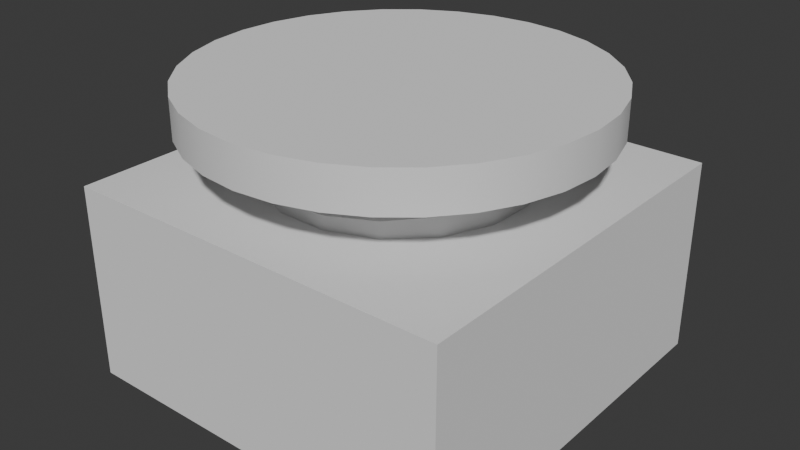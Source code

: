 # Source: bouncer.blend  (saved by Blender 4.0.36; exported with 4.5.12 LTS)
import bpy
from mathutils import Matrix  # noqa: F401  (used for matrix-valued properties, if any)

bpy.ops.wm.read_factory_settings(use_empty=True)
scene = bpy.context.scene
scene.name = 'Scene'

# ---- collections
col_collection = bpy.data.collections.new('Collection'); scene.collection.children.link(col_collection)

# ---- node groups
ng_auto_smooth = bpy.data.node_groups.new('Auto Smooth', 'GeometryNodeTree')
_s = ng_auto_smooth.interface.new_socket(name='Geometry', in_out='OUTPUT', socket_type='NodeSocketGeometry')
_s = ng_auto_smooth.interface.new_socket(name='Geometry', in_out='INPUT', socket_type='NodeSocketGeometry')
_s = ng_auto_smooth.interface.new_socket(name='Angle', in_out='INPUT', socket_type='NodeSocketFloat')
_s.subtype = 'ANGLE'
_s.min_value = 0.0
_s.max_value = 3.142
ng_auto_smooth.is_modifier = True
_N = ng_auto_smooth.nodes; _L = ng_auto_smooth.links
n0 = _N.new('NodeGroupOutput'); n0.name = 'Group Output'; n0.location = (480, -100)
n1 = _N.new('NodeGroupInput'); n1.name = 'Group Input'; n1.location = (-420, -300)
n2 = _N.new('NodeGroupInput'); n2.name = 'Group Input.001'; n2.location = (-60, -100)
n3 = _N.new('GeometryNodeSetShadeSmooth'); n3.name = 'Set Shade Smooth'; n3.location = (120, -100)
n3.domain = 'EDGE'
n4 = _N.new('GeometryNodeSetShadeSmooth'); n4.name = 'Set Shade Smooth.001'; n4.location = (300, -100)
n5 = _N.new('GeometryNodeInputMeshEdgeAngle'); n5.name = 'Edge Angle'; n5.location = (-420, -220)
n6 = _N.new('GeometryNodeInputEdgeSmooth'); n6.name = 'Is Edge Smooth'; n6.location = (-60, -160)
n7 = _N.new('GeometryNodeInputShadeSmooth'); n7.name = 'Is Face Smooth'; n7.location = (-240, -340)
n8 = _N.new('FunctionNodeBooleanMath'); n8.name = 'Boolean Math'; n8.location = (-60, -220)
n9 = _N.new('FunctionNodeCompare'); n9.name = 'Compare'; n9.location = (-240, -180)
n9.operation = 'LESS_EQUAL'
_L.new(n5.outputs[0], n9.inputs[0])
_L.new(n4.outputs[0], n0.inputs[0])
_L.new(n1.outputs[1], n9.inputs[1])
_L.new(n9.outputs[0], n8.inputs[0])
_L.new(n7.outputs[0], n8.inputs[1])
_L.new(n2.outputs[0], n3.inputs[0])
_L.new(n6.outputs[0], n3.inputs[1])
_L.new(n3.outputs[0], n4.inputs[0])
_L.new(n8.outputs[0], n3.inputs[2])
n0.is_active_output = True

# ---- world
world_world = bpy.data.worlds.new('World'); scene.world = world_world
world_world.use_nodes = True; world_world.node_tree.nodes.clear()
_N = world_world.node_tree.nodes; _L = world_world.node_tree.links
n0 = _N.new('ShaderNodeOutputWorld'); n0.name = 'World Output'; n0.location = (300, 300)
n1 = _N.new('ShaderNodeBackground'); n1.name = 'Background'; n1.location = (10, 300)
n1.inputs[0].default_value = (0.05088, 0.05088, 0.05088, 1.0)
_L.new(n1.outputs[0], n0.inputs[0])
n0.is_active_output = True
world_world.color = (0.05088, 0.05088, 0.05088)
world_world.use_sun_shadow = False
world_world.sun_shadow_jitter_overblur = 0.0

# ---- meshes
me_cylinder = bpy.data.meshes.new('Cylinder')
me_cylinder.from_pydata([(0.0, 1.0, -0.1), (0.0, 1.0, 0.1), (0.1951, 0.9808, -0.1), (0.1951, 0.9808, 0.1), (0.3827, 0.9239, -0.1), (0.3827, 0.9239, 0.1), (0.5556, 0.8315, -0.1), (0.5556, 0.8315, 0.1), (0.7071, 0.7071, -0.1), (0.7071, 0.7071, 0.1), (0.8315, 0.5556, -0.1), (0.8315, 0.5556, 0.1), (0.9239, 0.3827, -0.1), (0.9239, 0.3827, 0.1), (0.9808, 0.1951, -0.1), (0.9808, 0.1951, 0.1), (1.0, 0.0, -0.1), (1.0, 0.0, 0.1), (0.9808, -0.1951, -0.1), (0.9808, -0.1951, 0.1), (0.9239, -0.3827, -0.1), (0.9239, -0.3827, 0.1), (0.8315, -0.5556, -0.1), (0.8315, -0.5556, 0.1), (0.7071, -0.7071, -0.1), (0.7071, -0.7071, 0.1), (0.5556, -0.8315, -0.1), (0.5556, -0.8315, 0.1), (0.3827, -0.9239, -0.1), (0.3827, -0.9239, 0.1), (0.1951, -0.9808, -0.1), (0.1951, -0.9808, 0.1), (0.0, -1.0, -0.1), (0.0, -1.0, 0.1), (-0.1951, -0.9808, -0.1), (-0.1951, -0.9808, 0.1), (-0.3827, -0.9239, -0.1), (-0.3827, -0.9239, 0.1), (-0.5556, -0.8315, -0.1), (-0.5556, -0.8315, 0.1), (-0.7071, -0.7071, -0.1), (-0.7071, -0.7071, 0.1), (-0.8315, -0.5556, -0.1), (-0.8315, -0.5556, 0.1), (-0.9239, -0.3827, -0.1), (-0.9239, -0.3827, 0.1), (-0.9808, -0.1951, -0.1), (-0.9808, -0.1951, 0.1), (-1.0, 0.0, -0.1), (-1.0, 0.0, 0.1), (-0.9808, 0.1951, -0.1), (-0.9808, 0.1951, 0.1), (-0.9239, 0.3827, -0.1), (-0.9239, 0.3827, 0.1), (-0.8315, 0.5556, -0.1), (-0.8315, 0.5556, 0.1), (-0.7071, 0.7071, -0.1), (-0.7071, 0.7071, 0.1), (-0.5556, 0.8315, -0.1), (-0.5556, 0.8315, 0.1), (-0.3827, 0.9239, -0.1), (-0.3827, 0.9239, 0.1), (-0.1951, 0.9808, -0.1), (-0.1951, 0.9808, 0.1)], [], [(0, 1, 3, 2), (2, 3, 5, 4), (4, 5, 7, 6), (6, 7, 9, 8), (8, 9, 11, 10), (10, 11, 13, 12), (12, 13, 15, 14), (14, 15, 17, 16), (16, 17, 19, 18), (18, 19, 21, 20), (20, 21, 23, 22), (22, 23, 25, 24), (24, 25, 27, 26), (26, 27, 29, 28), (28, 29, 31, 30), (30, 31, 33, 32), (32, 33, 35, 34), (34, 35, 37, 36), (36, 37, 39, 38), (38, 39, 41, 40), (40, 41, 43, 42), (42, 43, 45, 44), (44, 45, 47, 46), (46, 47, 49, 48), (48, 49, 51, 50), (50, 51, 53, 52), (52, 53, 55, 54), (54, 55, 57, 56), (56, 57, 59, 58), (58, 59, 61, 60), (3, 1, 63, 61, 59, 57, 55, 53, 51, 49, 47, 45, 43, 41, 39, 37, 35, 33, 31, 29, 27, 25, 23, 21, 19, 17, 15, 13, 11, 9, 7, 5), (60, 61, 63, 62), (62, 63, 1, 0), (0, 2, 4, 6, 8, 10, 12, 14, 16, 18, 20, 22, 24, 26, 28, 30, 32, 34, 36, 38, 40, 42, 44, 46, 48, 50, 52, 54, 56, 58, 60, 62)])
me_cylinder.polygons.foreach_set('use_smooth', [True] * 34)
_uv = me_cylinder.uv_layers.new(name='UVMap')
_uv.uv.foreach_set('vector', [1.0, 0.5, 1.0, 1.0, 0.9688, 1.0, 0.9688, 0.5, 0.9688, 0.5, 0.9688, 1.0, 0.9375, 1.0, 0.9375, 0.5, 0.9375, 0.5, 0.9375, 1.0, 0.9062, 1.0, 0.9062, 0.5, 0.9062, 0.5, 0.9062, 1.0, 0.875, 1.0, 0.875, 0.5, 0.875, 0.5, 0.875, 1.0, 0.8438, 1.0, 0.8438, 0.5, 0.8438, 0.5, 0.8438, 1.0, 0.8125, 1.0, 0.8125, 0.5, 0.8125, 0.5, 0.8125, 1.0, 0.7812, 1.0, 0.7812, 0.5, 0.7812, 0.5, 0.7812, 1.0, 0.75, 1.0, 0.75, 0.5, 0.75, 0.5, 0.75, 1.0, 0.7188, 1.0, 0.7188, 0.5, 0.7188, 0.5, 0.7188, 1.0, 0.6875, 1.0, 0.6875, 0.5, 0.6875, 0.5, 0.6875, 1.0, 0.6562, 1.0, 0.6562, 0.5, 0.6562, 0.5, 0.6562, 1.0, 0.625, 1.0, 0.625, 0.5, 0.625, 0.5, 0.625, 1.0, 0.5938, 1.0, 0.5938, 0.5, 0.5938, 0.5, 0.5938, 1.0, 0.5625, 1.0, 0.5625, 0.5, 0.5625, 0.5, 0.5625, 1.0, 0.5312, 1.0, 0.5312, 0.5, 0.5312, 0.5, 0.5312, 1.0, 0.5, 1.0, 0.5, 0.5, 0.5, 0.5, 0.5, 1.0, 0.4688, 1.0, 0.4688, 0.5, 0.4688, 0.5, 0.4688, 1.0, 0.4375, 1.0, 0.4375, 0.5, 0.4375, 0.5, 0.4375, 1.0, 0.4062, 1.0, 0.4062, 0.5, 0.4062, 0.5, 0.4062, 1.0, 0.375, 1.0, 0.375, 0.5, 0.375, 0.5, 0.375, 1.0, 0.3438, 1.0, 0.3438, 0.5, 0.3438, 0.5, 0.3438, 1.0, 0.3125, 1.0, 0.3125, 0.5, 0.3125, 0.5, 0.3125, 1.0, 0.2812, 1.0, 0.2812, 0.5, 0.2812, 0.5, 0.2812, 1.0, 0.25, 1.0, 0.25, 0.5, 0.25, 0.5, 0.25, 1.0, 0.2188, 1.0, 0.2188, 0.5, 0.2188, 0.5, 0.2188, 1.0, 0.1875, 1.0, 0.1875, 0.5, 0.1875, 0.5, 0.1875, 1.0, 0.1562, 1.0, 0.1562, 0.5, 0.1562, 0.5, 0.1562, 1.0, 0.125, 1.0, 0.125, 0.5, 0.125, 0.5, 0.125, 1.0, 0.09375, 1.0, 0.09375, 0.5, 0.09375, 0.5, 0.09375, 1.0, 0.0625, 1.0, 0.0625, 0.5, 0.2968, 0.4854, 0.25, 0.49, 0.2032, 0.4854, 0.1582, 0.4717, 0.1167, 0.4496, 0.08029, 0.4197, 0.05045, 0.3833, 0.02827, 0.3418, 0.01461, 0.2968, 0.01, 0.25, 0.01461, 0.2032, 0.02827, 0.1582, 0.05045, 0.1167, 0.08029, 0.08029, 0.1167, 0.05045, 0.1582, 0.02827, 0.2032, 0.01461, 0.25, 0.01, 0.2968, 0.01461, 0.3418, 0.02827, 0.3833, 0.05045, 0.4197, 0.08029, 0.4496, 0.1167, 0.4717, 0.1582, 0.4854, 0.2032, 0.49, 0.25, 0.4854, 0.2968, 0.4717, 0.3418, 0.4496, 0.3833, 0.4197, 0.4197, 0.3833, 0.4496, 0.3418, 0.4717, 0.0625, 0.5, 0.0625, 1.0, 0.03125, 1.0, 0.03125, 0.5, 0.03125, 0.5, 0.03125, 1.0, 0.0, 1.0, 0.0, 0.5, 0.75, 0.49, 0.7968, 0.4854, 0.8418, 0.4717, 0.8833, 0.4496, 0.9197, 0.4197, 0.9496, 0.3833, 0.9717, 0.3418, 0.9854, 0.2968, 0.99, 0.25, 0.9854, 0.2032, 0.9717, 0.1582, 0.9496, 0.1167, 0.9197, 0.08029, 0.8833, 0.05045, 0.8418, 0.02827, 0.7968, 0.01461, 0.75, 0.01, 0.7032, 0.01461, 0.6582, 0.02827, 0.6167, 0.05045, 0.5803, 0.08029, 0.5504, 0.1167, 0.5283, 0.1582, 0.5146, 0.2032, 0.51, 0.25, 0.5146, 0.2968, 0.5283, 0.3418, 0.5504, 0.3833, 0.5803, 0.4197, 0.6167, 0.4496, 0.6582, 0.4717, 0.7032, 0.4854])
me_cylinder.update()
me_cube_001 = bpy.data.meshes.new('Cube.001')
me_cube_001.from_pydata([(-1.0, -1.0, 1.0), (-1.0, 1.0, 1.0), (1.0, -1.0, 1.0), (1.0, 1.0, 1.0), (-1.0, -1.0, 0.0), (-1.0, 1.0, 0.0), (1.0, 1.0, 0.0), (1.0, -1.0, 0.0)], [], [(4, 0, 1, 5), (5, 1, 3, 6), (6, 3, 2, 7), (7, 2, 0, 4), (3, 1, 0, 2), (7, 4, 5, 6)])
_uv = me_cube_001.uv_layers.new(name='UVMap')
_uv.uv.foreach_set('vector', [0.5, 0.0, 0.625, 0.0, 0.625, 0.25, 0.5, 0.25, 0.5, 0.25, 0.625, 0.25, 0.625, 0.5, 0.5, 0.5, 0.5, 0.5, 0.625, 0.5, 0.625, 0.75, 0.5, 0.75, 0.5, 0.75, 0.625, 0.75, 0.625, 1.0, 0.5, 1.0, 0.625, 0.5, 0.875, 0.5, 0.875, 0.75, 0.625, 0.75, 0.5, 0.75, 0.5, 0.0, 0.5, 0.25, 0.5, 0.5])
me_cube_001.update()
me_cube_003 = bpy.data.meshes.new('Cube.003')
me_cube_003.from_pydata([(-0.1395, -0.6246, 0.7368), (-0.1395, -0.6246, 0.866), (-0.1395, -0.531, 0.7368), (-0.1395, -0.531, 0.866), (0.1101, -0.6304, 0.7493), (0.1101, -0.6304, 0.8785), (0.07434, -0.544, 0.7493), (0.07434, -0.544, 0.8785), (0.343, -0.5403, 0.7618), (0.343, -0.5403, 0.891), (0.2769, -0.4741, 0.7618), (0.2769, -0.4741, 0.891), (0.5237, -0.3679, 0.7743), (0.5237, -0.3679, 0.9035), (0.4372, -0.3321, 0.7743), (0.4372, -0.3321, 0.9035), (0.6246, -0.1395, 0.7868), (0.6246, -0.1395, 0.916), (0.531, -0.1395, 0.7868), (0.531, -0.1395, 0.916), (0.6304, 0.1101, 0.7993), (0.6304, 0.1101, 0.9285), (0.544, 0.07434, 0.7993), (0.544, 0.07434, 0.9285), (0.5403, 0.343, 0.8118), (0.5403, 0.343, 0.941), (0.4741, 0.2769, 0.8118), (0.4741, 0.2769, 0.941), (0.3679, 0.5237, 0.8243), (0.3679, 0.5237, 0.9535), (0.3321, 0.4372, 0.8243), (0.3321, 0.4372, 0.9535), (0.1395, 0.6246, 0.8368), (0.1395, 0.6246, 0.966), (0.1395, 0.531, 0.8368), (0.1395, 0.531, 0.966), (-0.1101, 0.6304, 0.8493), (-0.1101, 0.6304, 0.9785), (-0.07434, 0.544, 0.8493), (-0.07434, 0.544, 0.9785), (-0.343, 0.5403, 0.8618), (-0.343, 0.5403, 0.991), (-0.2769, 0.4741, 0.8618), (-0.2769, 0.4741, 0.991), (-0.5237, 0.3679, 0.8743), (-0.5237, 0.3679, 1.004), (-0.4372, 0.3321, 0.8743), (-0.4372, 0.3321, 1.004), (-0.6246, 0.1395, 0.8868), (-0.6246, 0.1395, 1.016), (-0.531, 0.1395, 0.8868), (-0.531, 0.1395, 1.016), (-0.6304, -0.1101, 0.8993), (-0.6304, -0.1101, 1.029), (-0.544, -0.07434, 0.8993), (-0.544, -0.07434, 1.029), (-0.5403, -0.343, 0.9118), (-0.5403, -0.343, 1.041), (-0.4741, -0.2769, 0.9118), (-0.4741, -0.2769, 1.041), (-0.3679, -0.5237, 0.9243), (-0.3679, -0.5237, 1.054), (-0.3321, -0.4372, 0.9243), (-0.3321, -0.4372, 1.054), (-0.1395, -0.6246, 0.9368), (-0.1395, -0.6246, 1.066), (-0.1395, -0.531, 0.9368), (-0.1395, -0.531, 1.066), (0.1101, -0.6304, 0.9493), (0.1101, -0.6304, 1.079), (0.07434, -0.544, 0.9493), (0.07434, -0.544, 1.079), (0.343, -0.5403, 0.9618), (0.343, -0.5403, 1.091), (0.2769, -0.4741, 0.9618), (0.2769, -0.4741, 1.091), (0.5237, -0.3679, 0.9743), (0.5237, -0.3679, 1.104), (0.4372, -0.3321, 0.9743), (0.4372, -0.3321, 1.104), (0.6246, -0.1395, 0.9868), (0.6246, -0.1395, 1.116), (0.531, -0.1395, 0.9868), (0.531, -0.1395, 1.116), (0.6304, 0.1101, 0.9993), (0.6304, 0.1101, 1.129), (0.544, 0.07434, 0.9993), (0.544, 0.07434, 1.129), (0.5403, 0.343, 1.012), (0.5403, 0.343, 1.141), (0.4741, 0.2769, 1.012), (0.4741, 0.2769, 1.141), (0.3679, 0.5237, 1.024), (0.3679, 0.5237, 1.154), (0.3321, 0.4372, 1.024), (0.3321, 0.4372, 1.154), (0.1395, 0.6246, 1.037), (0.1395, 0.6246, 1.166), (0.1395, 0.531, 1.037), (0.1395, 0.531, 1.166), (-0.1101, 0.6304, 1.049), (-0.1101, 0.6304, 1.179), (-0.07434, 0.544, 1.049), (-0.07434, 0.544, 1.179), (-0.343, 0.5403, 1.062), (-0.343, 0.5403, 1.191), (-0.2769, 0.4741, 1.062), (-0.2769, 0.4741, 1.191), (-0.5237, 0.3679, 1.074), (-0.5237, 0.3679, 1.204), (-0.4372, 0.3321, 1.074), (-0.4372, 0.3321, 1.204), (-0.6246, 0.1395, 1.087), (-0.6246, 0.1395, 1.216), (-0.531, 0.1395, 1.087), (-0.531, 0.1395, 1.216), (-0.6304, -0.1101, 1.099), (-0.6304, -0.1101, 1.229), (-0.544, -0.07434, 1.099), (-0.544, -0.07434, 1.229), (-0.5403, -0.343, 1.112), (-0.5403, -0.343, 1.241), (-0.4741, -0.2769, 1.112), (-0.4741, -0.2769, 1.241), (-0.3679, -0.5237, 1.124), (-0.3679, -0.5237, 1.254), (-0.3321, -0.4372, 1.124), (-0.3321, -0.4372, 1.254), (-0.1395, -0.6246, 1.137), (-0.1395, -0.6246, 1.266), (-0.1395, -0.531, 1.137), (-0.1395, -0.531, 1.266), (0.1101, -0.6304, 1.149), (0.1101, -0.6304, 1.279), (0.07434, -0.544, 1.149), (0.07434, -0.544, 1.279), (0.343, -0.5403, 1.162), (0.343, -0.5403, 1.291), (0.2769, -0.4741, 1.162), (0.2769, -0.4741, 1.291), (0.5237, -0.3679, 1.174), (0.5237, -0.3679, 1.304), (0.4372, -0.3321, 1.174), (0.4372, -0.3321, 1.304), (0.6246, -0.1395, 1.187), (0.6246, -0.1395, 1.316), (0.531, -0.1395, 1.187), (0.531, -0.1395, 1.316), (0.6304, 0.1101, 1.199), (0.6304, 0.1101, 1.329), (0.544, 0.07434, 1.199), (0.544, 0.07434, 1.329), (0.5403, 0.343, 1.212), (0.5403, 0.343, 1.341), (0.4741, 0.2769, 1.212), (0.4741, 0.2769, 1.341), (0.3679, 0.5237, 1.224), (0.3679, 0.5237, 1.354), (0.3321, 0.4372, 1.224), (0.3321, 0.4372, 1.354), (0.1395, 0.6246, 1.237), (0.1395, 0.6246, 1.366), (0.1395, 0.531, 1.237), (0.1395, 0.531, 1.366), (-0.1101, 0.6304, 1.249), (-0.1101, 0.6304, 1.379), (-0.07434, 0.544, 1.249), (-0.07434, 0.544, 1.379), (-0.343, 0.5403, 1.262), (-0.343, 0.5403, 1.391), (-0.2769, 0.4741, 1.262), (-0.2769, 0.4741, 1.391), (-0.5237, 0.3679, 1.274), (-0.5237, 0.3679, 1.404), (-0.4372, 0.3321, 1.274), (-0.4372, 0.3321, 1.404), (-0.6246, 0.1395, 1.287), (-0.6246, 0.1395, 1.416), (-0.531, 0.1395, 1.287), (-0.531, 0.1395, 1.416), (-0.6304, -0.1101, 1.299), (-0.6304, -0.1101, 1.429), (-0.544, -0.07434, 1.299), (-0.544, -0.07434, 1.429), (-0.5403, -0.343, 1.312), (-0.5403, -0.343, 1.441), (-0.4741, -0.2769, 1.312), (-0.4741, -0.2769, 1.441), (-0.3679, -0.5237, 1.324), (-0.3679, -0.5237, 1.454), (-0.3321, -0.4372, 1.324), (-0.3321, -0.4372, 1.454), (-0.1395, -0.6246, 1.337), (-0.1395, -0.6246, 1.466), (-0.1395, -0.531, 1.337), (-0.1395, -0.531, 1.466), (0.1101, -0.6304, 1.349), (0.1101, -0.6304, 1.479), (0.07434, -0.544, 1.349), (0.07434, -0.544, 1.479), (0.343, -0.5403, 1.362), (0.343, -0.5403, 1.491), (0.2769, -0.4741, 1.362), (0.2769, -0.4741, 1.491), (0.5237, -0.3679, 1.374), (0.5237, -0.3679, 1.504), (0.4372, -0.3321, 1.374), (0.4372, -0.3321, 1.504), (0.6246, -0.1395, 1.387), (0.6246, -0.1395, 1.516), (0.531, -0.1395, 1.387), (0.531, -0.1395, 1.516), (0.6304, 0.1101, 1.399), (0.6304, 0.1101, 1.529), (0.544, 0.07434, 1.399), (0.544, 0.07434, 1.529), (0.5403, 0.343, 1.412), (0.5403, 0.343, 1.541), (0.4741, 0.2769, 1.412), (0.4741, 0.2769, 1.541), (0.3679, 0.5237, 1.424), (0.3679, 0.5237, 1.554), (0.3321, 0.4372, 1.424), (0.3321, 0.4372, 1.554), (0.1395, 0.6246, 1.437), (0.1395, 0.6246, 1.566), (0.1395, 0.531, 1.437), (0.1395, 0.531, 1.566), (-0.1101, 0.6304, 1.449), (-0.1101, 0.6304, 1.579), (-0.07434, 0.544, 1.449), (-0.07434, 0.544, 1.579), (-0.343, 0.5403, 1.462), (-0.343, 0.5403, 1.591), (-0.2769, 0.4741, 1.462), (-0.2769, 0.4741, 1.591), (-0.5237, 0.3679, 1.474), (-0.5237, 0.3679, 1.604), (-0.4372, 0.3321, 1.474), (-0.4372, 0.3321, 1.604), (-0.6246, 0.1395, 1.487), (-0.6246, 0.1395, 1.616), (-0.531, 0.1395, 1.487), (-0.531, 0.1395, 1.616), (-0.6304, -0.1101, 1.499), (-0.6304, -0.1101, 1.629), (-0.544, -0.07434, 1.499), (-0.544, -0.07434, 1.629), (-0.5403, -0.343, 1.512), (-0.5403, -0.343, 1.641), (-0.4741, -0.2769, 1.512), (-0.4741, -0.2769, 1.641), (-0.3679, -0.5237, 1.524), (-0.3679, -0.5237, 1.654), (-0.3321, -0.4372, 1.524), (-0.3321, -0.4372, 1.654), (-0.1395, -0.6246, 1.537), (-0.1395, -0.6246, 1.666), (-0.1395, -0.531, 1.537), (-0.1395, -0.531, 1.666)], [], [(2, 6, 4, 0), (6, 10, 8, 4), (10, 14, 12, 8), (14, 18, 16, 12), (18, 22, 20, 16), (22, 26, 24, 20), (26, 30, 28, 24), (30, 34, 32, 28), (34, 38, 36, 32), (38, 42, 40, 36), (42, 46, 44, 40), (46, 50, 48, 44), (50, 54, 52, 48), (54, 58, 56, 52), (58, 62, 60, 56), (62, 66, 64, 60), (66, 70, 68, 64), (70, 74, 72, 68), (74, 78, 76, 72), (78, 82, 80, 76), (82, 86, 84, 80), (86, 90, 88, 84), (90, 94, 92, 88), (94, 98, 96, 92), (98, 102, 100, 96), (102, 106, 104, 100), (106, 110, 108, 104), (110, 114, 112, 108), (114, 118, 116, 112), (118, 122, 120, 116), (122, 126, 124, 120), (126, 130, 128, 124), (130, 134, 132, 128), (134, 138, 136, 132), (138, 142, 140, 136), (142, 146, 144, 140), (146, 150, 148, 144), (150, 154, 152, 148), (154, 158, 156, 152), (158, 162, 160, 156), (162, 166, 164, 160), (166, 170, 168, 164), (170, 174, 172, 168), (174, 178, 176, 172), (178, 182, 180, 176), (182, 186, 184, 180), (186, 190, 188, 184), (190, 194, 192, 188), (194, 198, 196, 192), (198, 202, 200, 196), (202, 206, 204, 200), (206, 210, 208, 204), (210, 214, 212, 208), (214, 218, 216, 212), (218, 222, 220, 216), (222, 226, 224, 220), (226, 230, 228, 224), (230, 234, 232, 228), (234, 238, 236, 232), (238, 242, 240, 236), (242, 246, 244, 240), (246, 250, 248, 244), (250, 254, 252, 248), (254, 258, 256, 252), (0, 4, 5, 1), (4, 8, 9, 5), (8, 12, 13, 9), (12, 16, 17, 13), (16, 20, 21, 17), (20, 24, 25, 21), (24, 28, 29, 25), (28, 32, 33, 29), (32, 36, 37, 33), (36, 40, 41, 37), (40, 44, 45, 41), (44, 48, 49, 45), (48, 52, 53, 49), (52, 56, 57, 53), (56, 60, 61, 57), (60, 64, 65, 61), (64, 68, 69, 65), (68, 72, 73, 69), (72, 76, 77, 73), (76, 80, 81, 77), (80, 84, 85, 81), (84, 88, 89, 85), (88, 92, 93, 89), (92, 96, 97, 93), (96, 100, 101, 97), (100, 104, 105, 101), (104, 108, 109, 105), (108, 112, 113, 109), (112, 116, 117, 113), (116, 120, 121, 117), (120, 124, 125, 121), (124, 128, 129, 125), (128, 132, 133, 129), (132, 136, 137, 133), (136, 140, 141, 137), (140, 144, 145, 141), (144, 148, 149, 145), (148, 152, 153, 149), (152, 156, 157, 153), (156, 160, 161, 157), (160, 164, 165, 161), (164, 168, 169, 165), (168, 172, 173, 169), (172, 176, 177, 173), (176, 180, 181, 177), (180, 184, 185, 181), (184, 188, 189, 185), (188, 192, 193, 189), (192, 196, 197, 193), (196, 200, 201, 197), (200, 204, 205, 201), (204, 208, 209, 205), (208, 212, 213, 209), (212, 216, 217, 213), (216, 220, 221, 217), (220, 224, 225, 221), (224, 228, 229, 225), (228, 232, 233, 229), (232, 236, 237, 233), (236, 240, 241, 237), (240, 244, 245, 241), (244, 248, 249, 245), (248, 252, 253, 249), (252, 256, 257, 253), (1, 5, 7, 3), (5, 9, 11, 7), (9, 13, 15, 11), (13, 17, 19, 15), (17, 21, 23, 19), (21, 25, 27, 23), (25, 29, 31, 27), (29, 33, 35, 31), (33, 37, 39, 35), (37, 41, 43, 39), (41, 45, 47, 43), (45, 49, 51, 47), (49, 53, 55, 51), (53, 57, 59, 55), (57, 61, 63, 59), (61, 65, 67, 63), (65, 69, 71, 67), (69, 73, 75, 71), (73, 77, 79, 75), (77, 81, 83, 79), (81, 85, 87, 83), (85, 89, 91, 87), (89, 93, 95, 91), (93, 97, 99, 95), (97, 101, 103, 99), (101, 105, 107, 103), (105, 109, 111, 107), (109, 113, 115, 111), (113, 117, 119, 115), (117, 121, 123, 119), (121, 125, 127, 123), (125, 129, 131, 127), (129, 133, 135, 131), (133, 137, 139, 135), (137, 141, 143, 139), (141, 145, 147, 143), (145, 149, 151, 147), (149, 153, 155, 151), (153, 157, 159, 155), (157, 161, 163, 159), (161, 165, 167, 163), (165, 169, 171, 167), (169, 173, 175, 171), (173, 177, 179, 175), (177, 181, 183, 179), (181, 185, 187, 183), (185, 189, 191, 187), (189, 193, 195, 191), (193, 197, 199, 195), (197, 201, 203, 199), (201, 205, 207, 203), (205, 209, 211, 207), (209, 213, 215, 211), (213, 217, 219, 215), (217, 221, 223, 219), (221, 225, 227, 223), (225, 229, 231, 227), (229, 233, 235, 231), (233, 237, 239, 235), (237, 241, 243, 239), (241, 245, 247, 243), (245, 249, 251, 247), (249, 253, 255, 251), (253, 257, 259, 255), (3, 7, 6, 2), (7, 11, 10, 6), (11, 15, 14, 10), (15, 19, 18, 14), (19, 23, 22, 18), (23, 27, 26, 22), (27, 31, 30, 26), (31, 35, 34, 30), (35, 39, 38, 34), (39, 43, 42, 38), (43, 47, 46, 42), (47, 51, 50, 46), (51, 55, 54, 50), (55, 59, 58, 54), (59, 63, 62, 58), (63, 67, 66, 62), (67, 71, 70, 66), (71, 75, 74, 70), (75, 79, 78, 74), (79, 83, 82, 78), (83, 87, 86, 82), (87, 91, 90, 86), (91, 95, 94, 90), (95, 99, 98, 94), (99, 103, 102, 98), (103, 107, 106, 102), (107, 111, 110, 106), (111, 115, 114, 110), (115, 119, 118, 114), (119, 123, 122, 118), (123, 127, 126, 122), (127, 131, 130, 126), (131, 135, 134, 130), (135, 139, 138, 134), (139, 143, 142, 138), (143, 147, 146, 142), (147, 151, 150, 146), (151, 155, 154, 150), (155, 159, 158, 154), (159, 163, 162, 158), (163, 167, 166, 162), (167, 171, 170, 166), (171, 175, 174, 170), (175, 179, 178, 174), (179, 183, 182, 178), (183, 187, 186, 182), (187, 191, 190, 186), (191, 195, 194, 190), (195, 199, 198, 194), (199, 203, 202, 198), (203, 207, 206, 202), (207, 211, 210, 206), (211, 215, 214, 210), (215, 219, 218, 214), (219, 223, 222, 218), (223, 227, 226, 222), (227, 231, 230, 226), (231, 235, 234, 230), (235, 239, 238, 234), (239, 243, 242, 238), (243, 247, 246, 242), (247, 251, 250, 246), (251, 255, 254, 250), (255, 259, 258, 254)])
me_cube_003.polygons.foreach_set('use_smooth', [True] * 256)
_uv = me_cube_003.uv_layers.new(name='UVMap')
_uv.uv.foreach_set('vector', [0.375, 0.25, 0.4375, 0.25, 0.4375, 0.0, 0.375, 0.0, 0.4375, 0.25, 0.5, 0.25, 0.5, 0.0, 0.4375, 0.0, 0.5, 0.25, 0.5625, 0.25, 0.5625, 0.0, 0.5, 0.0, 0.5625, 0.25, 0.625, 0.25, 0.625, 0.0, 0.5625, 0.0, 0.625, 0.25, 0.6875, 0.25, 0.6875, 0.0, 0.625, 0.0, 0.6875, 0.25, 0.75, 0.25, 0.75, 0.0, 0.6875, 0.0, 0.75, 0.25, 0.8125, 0.25, 0.8125, 0.0, 0.75, 0.0, 0.8125, 0.25, 0.875, 0.25, 0.875, 0.0, 0.8125, 0.0, 0.875, 0.25, 0.9375, 0.25, 0.9375, 0.0, 0.875, 0.0, 0.9375, 0.25, 1.0, 0.25, 1.0, 0.0, 0.9375, 0.0, 1.0, 0.25, 1.062, 0.25, 1.062, 0.0, 1.0, 0.0, 1.062, 0.25, 1.125, 0.25, 1.125, 0.0, 1.062, 0.0, 1.125, 0.25, 1.188, 0.25, 1.188, 0.0, 1.125, 0.0, 1.188, 0.25, 1.25, 0.25, 1.25, 0.0, 1.188, 0.0, 1.25, 0.25, 1.312, 0.25, 1.312, 0.0, 1.25, 0.0, 1.312, 0.25, 1.375, 0.25, 1.375, 0.0, 1.312, 0.0, 1.375, 0.25, 1.438, 0.25, 1.438, 0.0, 1.375, 0.0, 1.438, 0.25, 1.5, 0.25, 1.5, 0.0, 1.438, 0.0, 1.5, 0.25, 1.562, 0.25, 1.562, 0.0, 1.5, 0.0, 1.562, 0.25, 1.625, 0.25, 1.625, 0.0, 1.562, 0.0, 1.625, 0.25, 1.688, 0.25, 1.688, 0.0, 1.625, 0.0, 1.688, 0.25, 1.75, 0.25, 1.75, 0.0, 1.688, 0.0, 1.75, 0.25, 1.812, 0.25, 1.812, 0.0, 1.75, 0.0, 1.812, 0.25, 1.875, 0.25, 1.875, 0.0, 1.812, 0.0, 1.875, 0.25, 1.938, 0.25, 1.938, 0.0, 1.875, 0.0, 1.938, 0.25, 2.0, 0.25, 2.0, 0.0, 1.938, 0.0, 2.0, 0.25, 2.062, 0.25, 2.062, 0.0, 2.0, 0.0, 2.062, 0.25, 2.125, 0.25, 2.125, 0.0, 2.062, 0.0, 2.125, 0.25, 2.188, 0.25, 2.188, 0.0, 2.125, 0.0, 2.188, 0.25, 2.25, 0.25, 2.25, 0.0, 2.188, 0.0, 2.25, 0.25, 2.312, 0.25, 2.312, 0.0, 2.25, 0.0, 2.312, 0.25, 2.375, 0.25, 2.375, 0.0, 2.312, 0.0, 2.375, 0.25, 2.438, 0.25, 2.438, 0.0, 2.375, 0.0, 2.438, 0.25, 2.5, 0.25, 2.5, 0.0, 2.438, 0.0, 2.5, 0.25, 2.562, 0.25, 2.562, 0.0, 2.5, 0.0, 2.562, 0.25, 2.625, 0.25, 2.625, 0.0, 2.562, 0.0, 2.625, 0.25, 2.688, 0.25, 2.688, 0.0, 2.625, 0.0, 2.688, 0.25, 2.75, 0.25, 2.75, 0.0, 2.688, 0.0, 2.75, 0.25, 2.812, 0.25, 2.812, 0.0, 2.75, 0.0, 2.812, 0.25, 2.875, 0.25, 2.875, 0.0, 2.812, 0.0, 2.875, 0.25, 2.938, 0.25, 2.938, 0.0, 2.875, 0.0, 2.938, 0.25, 3.0, 0.25, 3.0, 0.0, 2.938, 0.0, 3.0, 0.25, 3.062, 0.25, 3.062, 0.0, 3.0, 0.0, 3.062, 0.25, 3.125, 0.25, 3.125, 0.0, 3.062, 0.0, 3.125, 0.25, 3.188, 0.25, 3.188, 0.0, 3.125, 0.0, 3.188, 0.25, 3.25, 0.25, 3.25, 0.0, 3.188, 0.0, 3.25, 0.25, 3.312, 0.25, 3.312, 0.0, 3.25, 0.0, 3.312, 0.25, 3.375, 0.25, 3.375, 0.0, 3.312, 0.0, 3.375, 0.25, 3.438, 0.25, 3.438, 0.0, 3.375, 0.0, 3.438, 0.25, 3.5, 0.25, 3.5, 0.0, 3.438, 0.0, 3.5, 0.25, 3.562, 0.25, 3.562, 0.0, 3.5, 0.0, 3.562, 0.25, 3.625, 0.25, 3.625, 0.0, 3.562, 0.0, 3.625, 0.25, 3.688, 0.25, 3.688, 0.0, 3.625, 0.0, 3.688, 0.25, 3.75, 0.25, 3.75, 0.0, 3.688, 0.0, 3.75, 0.25, 3.812, 0.25, 3.812, 0.0, 3.75, 0.0, 3.812, 0.25, 3.875, 0.25, 3.875, 0.0, 3.812, 0.0, 3.875, 0.25, 3.938, 0.25, 3.938, 0.0, 3.875, 0.0, 3.938, 0.25, 4.0, 0.25, 4.0, 0.0, 3.938, 0.0, 4.0, 0.25, 4.062, 0.25, 4.062, 0.0, 4.0, 0.0, 4.062, 0.25, 4.125, 0.25, 4.125, 0.0, 4.062, 0.0, 4.125, 0.25, 4.188, 0.25, 4.188, 0.0, 4.125, 0.0, 4.188, 0.25, 4.25, 0.25, 4.25, 0.0, 4.188, 0.0, 4.25, 0.25, 4.312, 0.25, 4.312, 0.0, 4.25, 0.0, 4.312, 0.25, 4.375, 0.25, 4.375, 0.0, 4.312, 0.0, 0.375, 0.0, 0.4375, 0.0, 0.6875, 0.0, 0.625, 0.0, 0.4375, 0.0, 0.5, 0.0, 0.75, 0.0, 0.6875, 0.0, 0.5, 0.0, 0.5625, 0.0, 0.8125, 0.0, 0.75, 0.0, 0.5625, 0.0, 0.625, 0.0, 0.875, 0.0, 0.8125, 0.0, 0.625, 0.0, 0.6875, 0.0, 0.9375, 0.0, 0.875, 0.0, 0.6875, 0.0, 0.75, 0.0, 1.0, 0.0, 0.9375, 0.0, 0.75, 0.0, 0.8125, 0.0, 1.062, 0.0, 1.0, 0.0, 0.8125, 0.0, 0.875, 0.0, 1.125, 0.0, 1.062, 0.0, 0.875, 0.0, 0.9375, 0.0, 1.188, 0.0, 1.125, 0.0, 0.9375, 0.0, 1.0, 0.0, 1.25, 0.0, 1.188, 0.0, 1.0, 0.0, 1.062, 0.0, 1.312, 0.0, 1.25, 0.0, 1.062, 0.0, 1.125, 0.0, 1.375, 0.0, 1.312, 0.0, 1.125, 0.0, 1.188, 0.0, 1.438, 0.0, 1.375, 0.0, 1.188, 0.0, 1.25, 0.0, 1.5, 0.0, 1.438, 0.0, 1.25, 0.0, 1.312, 0.0, 1.562, 0.0, 1.5, 0.0, 1.312, 0.0, 1.375, 0.0, 1.625, 0.0, 1.562, 0.0, 1.375, 0.0, 1.438, 0.0, 1.688, 0.0, 1.625, 0.0, 1.438, 0.0, 1.5, 0.0, 1.75, 0.0, 1.688, 0.0, 1.5, 0.0, 1.562, 0.0, 1.812, 0.0, 1.75, 0.0, 1.562, 0.0, 1.625, 0.0, 1.875, 0.0, 1.812, 0.0, 1.625, 0.0, 1.688, 0.0, 1.938, 0.0, 1.875, 0.0, 1.688, 0.0, 1.75, 0.0, 2.0, 0.0, 1.938, 0.0, 1.75, 0.0, 1.812, 0.0, 2.062, 0.0, 2.0, 0.0, 1.812, 0.0, 1.875, 0.0, 2.125, 0.0, 2.062, 0.0, 1.875, 0.0, 1.938, 0.0, 2.188, 0.0, 2.125, 0.0, 1.938, 0.0, 2.0, 0.0, 2.25, 0.0, 2.188, 0.0, 2.0, 0.0, 2.062, 0.0, 2.312, 0.0, 2.25, 0.0, 2.062, 0.0, 2.125, 0.0, 2.375, 0.0, 2.312, 0.0, 2.125, 0.0, 2.188, 0.0, 2.438, 0.0, 2.375, 0.0, 2.188, 0.0, 2.25, 0.0, 2.5, 0.0, 2.438, 0.0, 2.25, 0.0, 2.312, 0.0, 2.562, 0.0, 2.5, 0.0, 2.312, 0.0, 2.375, 0.0, 2.625, 0.0, 2.562, 0.0, 2.375, 0.0, 2.438, 0.0, 2.688, 0.0, 2.625, 0.0, 2.438, 0.0, 2.5, 0.0, 2.75, 0.0, 2.688, 0.0, 2.5, 0.0, 2.562, 0.0, 2.812, 0.0, 2.75, 0.0, 2.562, 0.0, 2.625, 0.0, 2.875, 0.0, 2.812, 0.0, 2.625, 0.0, 2.688, 0.0, 2.938, 0.0, 2.875, 0.0, 2.688, 0.0, 2.75, 0.0, 3.0, 0.0, 2.938, 0.0, 2.75, 0.0, 2.812, 0.0, 3.062, 0.0, 3.0, 0.0, 2.812, 0.0, 2.875, 0.0, 3.125, 0.0, 3.062, 0.0, 2.875, 0.0, 2.938, 0.0, 3.188, 0.0, 3.125, 0.0, 2.938, 0.0, 3.0, 0.0, 3.25, 0.0, 3.188, 0.0, 3.0, 0.0, 3.062, 0.0, 3.312, 0.0, 3.25, 0.0, 3.062, 0.0, 3.125, 0.0, 3.375, 0.0, 3.312, 0.0, 3.125, 0.0, 3.188, 0.0, 3.438, 0.0, 3.375, 0.0, 3.188, 0.0, 3.25, 0.0, 3.5, 0.0, 3.438, 0.0, 3.25, 0.0, 3.312, 0.0, 3.562, 0.0, 3.5, 0.0, 3.312, 0.0, 3.375, 0.0, 3.625, 0.0, 3.562, 0.0, 3.375, 0.0, 3.438, 0.0, 3.688, 0.0, 3.625, 0.0, 3.438, 0.0, 3.5, 0.0, 3.75, 0.0, 3.688, 0.0, 3.5, 0.0, 3.562, 0.0, 3.812, 0.0, 3.75, 0.0, 3.562, 0.0, 3.625, 0.0, 3.875, 0.0, 3.812, 0.0, 3.625, 0.0, 3.688, 0.0, 3.938, 0.0, 3.875, 0.0, 3.688, 0.0, 3.75, 0.0, 4.0, 0.0, 3.938, 0.0, 3.75, 0.0, 3.812, 0.0, 4.062, 0.0, 4.0, 0.0, 3.812, 0.0, 3.875, 0.0, 4.125, 0.0, 4.062, 0.0, 3.875, 0.0, 3.938, 0.0, 4.188, 0.0, 4.125, 0.0, 3.938, 0.0, 4.0, 0.0, 4.25, 0.0, 4.188, 0.0, 4.0, 0.0, 4.062, 0.0, 4.312, 0.0, 4.25, 0.0, 4.062, 0.0, 4.125, 0.0, 4.375, 0.0, 4.312, 0.0, 4.125, 0.0, 4.188, 0.0, 4.438, 0.0, 4.375, 0.0, 4.188, 0.0, 4.25, 0.0, 4.5, 0.0, 4.438, 0.0, 4.25, 0.0, 4.312, 0.0, 4.562, 0.0, 4.5, 0.0, 4.312, 0.0, 4.375, 0.0, 4.625, 0.0, 4.562, 0.0, 0.625, 0.0, 0.6875, 0.0, 0.6875, 0.25, 0.625, 0.25, 0.6875, 0.0, 0.75, 0.0, 0.75, 0.25, 0.6875, 0.25, 0.75, 0.0, 0.8125, 0.0, 0.8125, 0.25, 0.75, 0.25, 0.8125, 0.0, 0.875, 0.0, 0.875, 0.25, 0.8125, 0.25, 0.875, 0.0, 0.9375, 0.0, 0.9375, 0.25, 0.875, 0.25, 0.9375, 0.0, 1.0, 0.0, 1.0, 0.25, 0.9375, 0.25, 1.0, 0.0, 1.062, 0.0, 1.062, 0.25, 1.0, 0.25, 1.062, 0.0, 1.125, 0.0, 1.125, 0.25, 1.062, 0.25, 1.125, 0.0, 1.188, 0.0, 1.188, 0.25, 1.125, 0.25, 1.188, 0.0, 1.25, 0.0, 1.25, 0.25, 1.188, 0.25, 1.25, 0.0, 1.312, 0.0, 1.312, 0.25, 1.25, 0.25, 1.312, 0.0, 1.375, 0.0, 1.375, 0.25, 1.312, 0.25, 1.375, 0.0, 1.438, 0.0, 1.438, 0.25, 1.375, 0.25, 1.438, 0.0, 1.5, 0.0, 1.5, 0.25, 1.438, 0.25, 1.5, 0.0, 1.562, 0.0, 1.562, 0.25, 1.5, 0.25, 1.562, 0.0, 1.625, 0.0, 1.625, 0.25, 1.562, 0.25, 1.625, 0.0, 1.688, 0.0, 1.688, 0.25, 1.625, 0.25, 1.688, 0.0, 1.75, 0.0, 1.75, 0.25, 1.688, 0.25, 1.75, 0.0, 1.812, 0.0, 1.812, 0.25, 1.75, 0.25, 1.812, 0.0, 1.875, 0.0, 1.875, 0.25, 1.812, 0.25, 1.875, 0.0, 1.938, 0.0, 1.938, 0.25, 1.875, 0.25, 1.938, 0.0, 2.0, 0.0, 2.0, 0.25, 1.938, 0.25, 2.0, 0.0, 2.062, 0.0, 2.062, 0.25, 2.0, 0.25, 2.062, 0.0, 2.125, 0.0, 2.125, 0.25, 2.062, 0.25, 2.125, 0.0, 2.188, 0.0, 2.188, 0.25, 2.125, 0.25, 2.188, 0.0, 2.25, 0.0, 2.25, 0.25, 2.188, 0.25, 2.25, 0.0, 2.312, 0.0, 2.312, 0.25, 2.25, 0.25, 2.312, 0.0, 2.375, 0.0, 2.375, 0.25, 2.312, 0.25, 2.375, 0.0, 2.438, 0.0, 2.438, 0.25, 2.375, 0.25, 2.438, 0.0, 2.5, 0.0, 2.5, 0.25, 2.438, 0.25, 2.5, 0.0, 2.562, 0.0, 2.562, 0.25, 2.5, 0.25, 2.562, 0.0, 2.625, 0.0, 2.625, 0.25, 2.562, 0.25, 2.625, 0.0, 2.688, 0.0, 2.688, 0.25, 2.625, 0.25, 2.688, 0.0, 2.75, 0.0, 2.75, 0.25, 2.688, 0.25, 2.75, 0.0, 2.812, 0.0, 2.812, 0.25, 2.75, 0.25, 2.812, 0.0, 2.875, 0.0, 2.875, 0.25, 2.812, 0.25, 2.875, 0.0, 2.938, 0.0, 2.938, 0.25, 2.875, 0.25, 2.938, 0.0, 3.0, 0.0, 3.0, 0.25, 2.938, 0.25, 3.0, 0.0, 3.062, 0.0, 3.062, 0.25, 3.0, 0.25, 3.062, 0.0, 3.125, 0.0, 3.125, 0.25, 3.062, 0.25, 3.125, 0.0, 3.188, 0.0, 3.188, 0.25, 3.125, 0.25, 3.188, 0.0, 3.25, 0.0, 3.25, 0.25, 3.188, 0.25, 3.25, 0.0, 3.312, 0.0, 3.312, 0.25, 3.25, 0.25, 3.312, 0.0, 3.375, 0.0, 3.375, 0.25, 3.312, 0.25, 3.375, 0.0, 3.438, 0.0, 3.438, 0.25, 3.375, 0.25, 3.438, 0.0, 3.5, 0.0, 3.5, 0.25, 3.438, 0.25, 3.5, 0.0, 3.562, 0.0, 3.562, 0.25, 3.5, 0.25, 3.562, 0.0, 3.625, 0.0, 3.625, 0.25, 3.562, 0.25, 3.625, 0.0, 3.688, 0.0, 3.688, 0.25, 3.625, 0.25, 3.688, 0.0, 3.75, 0.0, 3.75, 0.25, 3.688, 0.25, 3.75, 0.0, 3.812, 0.0, 3.812, 0.25, 3.75, 0.25, 3.812, 0.0, 3.875, 0.0, 3.875, 0.25, 3.812, 0.25, 3.875, 0.0, 3.938, 0.0, 3.938, 0.25, 3.875, 0.25, 3.938, 0.0, 4.0, 0.0, 4.0, 0.25, 3.938, 0.25, 4.0, 0.0, 4.062, 0.0, 4.062, 0.25, 4.0, 0.25, 4.062, 0.0, 4.125, 0.0, 4.125, 0.25, 4.062, 0.25, 4.125, 0.0, 4.188, 0.0, 4.188, 0.25, 4.125, 0.25, 4.188, 0.0, 4.25, 0.0, 4.25, 0.25, 4.188, 0.25, 4.25, 0.0, 4.312, 0.0, 4.312, 0.25, 4.25, 0.25, 4.312, 0.0, 4.375, 0.0, 4.375, 0.25, 4.312, 0.25, 4.375, 0.0, 4.438, 0.0, 4.438, 0.25, 4.375, 0.25, 4.438, 0.0, 4.5, 0.0, 4.5, 0.25, 4.438, 0.25, 4.5, 0.0, 4.562, 0.0, 4.562, 0.25, 4.5, 0.25, 4.562, 0.0, 4.625, 0.0, 4.625, 0.25, 4.562, 0.25, 0.625, 0.25, 0.6875, 0.25, 0.4375, 0.25, 0.375, 0.25, 0.6875, 0.25, 0.75, 0.25, 0.5, 0.25, 0.4375, 0.25, 0.75, 0.25, 0.8125, 0.25, 0.5625, 0.25, 0.5, 0.25, 0.8125, 0.25, 0.875, 0.25, 0.625, 0.25, 0.5625, 0.25, 0.875, 0.25, 0.9375, 0.25, 0.6875, 0.25, 0.625, 0.25, 0.9375, 0.25, 1.0, 0.25, 0.75, 0.25, 0.6875, 0.25, 1.0, 0.25, 1.062, 0.25, 0.8125, 0.25, 0.75, 0.25, 1.062, 0.25, 1.125, 0.25, 0.875, 0.25, 0.8125, 0.25, 1.125, 0.25, 1.188, 0.25, 0.9375, 0.25, 0.875, 0.25, 1.188, 0.25, 1.25, 0.25, 1.0, 0.25, 0.9375, 0.25, 1.25, 0.25, 1.312, 0.25, 1.062, 0.25, 1.0, 0.25, 1.312, 0.25, 1.375, 0.25, 1.125, 0.25, 1.062, 0.25, 1.375, 0.25, 1.438, 0.25, 1.188, 0.25, 1.125, 0.25, 1.438, 0.25, 1.5, 0.25, 1.25, 0.25, 1.188, 0.25, 1.5, 0.25, 1.562, 0.25, 1.312, 0.25, 1.25, 0.25, 1.562, 0.25, 1.625, 0.25, 1.375, 0.25, 1.312, 0.25, 1.625, 0.25, 1.688, 0.25, 1.438, 0.25, 1.375, 0.25, 1.688, 0.25, 1.75, 0.25, 1.5, 0.25, 1.438, 0.25, 1.75, 0.25, 1.812, 0.25, 1.562, 0.25, 1.5, 0.25, 1.812, 0.25, 1.875, 0.25, 1.625, 0.25, 1.562, 0.25, 1.875, 0.25, 1.938, 0.25, 1.688, 0.25, 1.625, 0.25, 1.938, 0.25, 2.0, 0.25, 1.75, 0.25, 1.688, 0.25, 2.0, 0.25, 2.062, 0.25, 1.812, 0.25, 1.75, 0.25, 2.062, 0.25, 2.125, 0.25, 1.875, 0.25, 1.812, 0.25, 2.125, 0.25, 2.188, 0.25, 1.938, 0.25, 1.875, 0.25, 2.188, 0.25, 2.25, 0.25, 2.0, 0.25, 1.938, 0.25, 2.25, 0.25, 2.312, 0.25, 2.062, 0.25, 2.0, 0.25, 2.312, 0.25, 2.375, 0.25, 2.125, 0.25, 2.062, 0.25, 2.375, 0.25, 2.438, 0.25, 2.188, 0.25, 2.125, 0.25, 2.438, 0.25, 2.5, 0.25, 2.25, 0.25, 2.188, 0.25, 2.5, 0.25, 2.562, 0.25, 2.312, 0.25, 2.25, 0.25, 2.562, 0.25, 2.625, 0.25, 2.375, 0.25, 2.312, 0.25, 2.625, 0.25, 2.688, 0.25, 2.438, 0.25, 2.375, 0.25, 2.688, 0.25, 2.75, 0.25, 2.5, 0.25, 2.438, 0.25, 2.75, 0.25, 2.812, 0.25, 2.562, 0.25, 2.5, 0.25, 2.812, 0.25, 2.875, 0.25, 2.625, 0.25, 2.562, 0.25, 2.875, 0.25, 2.938, 0.25, 2.688, 0.25, 2.625, 0.25, 2.938, 0.25, 3.0, 0.25, 2.75, 0.25, 2.688, 0.25, 3.0, 0.25, 3.062, 0.25, 2.812, 0.25, 2.75, 0.25, 3.062, 0.25, 3.125, 0.25, 2.875, 0.25, 2.812, 0.25, 3.125, 0.25, 3.188, 0.25, 2.938, 0.25, 2.875, 0.25, 3.188, 0.25, 3.25, 0.25, 3.0, 0.25, 2.938, 0.25, 3.25, 0.25, 3.312, 0.25, 3.062, 0.25, 3.0, 0.25, 3.312, 0.25, 3.375, 0.25, 3.125, 0.25, 3.062, 0.25, 3.375, 0.25, 3.438, 0.25, 3.188, 0.25, 3.125, 0.25, 3.438, 0.25, 3.5, 0.25, 3.25, 0.25, 3.188, 0.25, 3.5, 0.25, 3.562, 0.25, 3.312, 0.25, 3.25, 0.25, 3.562, 0.25, 3.625, 0.25, 3.375, 0.25, 3.312, 0.25, 3.625, 0.25, 3.688, 0.25, 3.438, 0.25, 3.375, 0.25, 3.688, 0.25, 3.75, 0.25, 3.5, 0.25, 3.438, 0.25, 3.75, 0.25, 3.812, 0.25, 3.562, 0.25, 3.5, 0.25, 3.812, 0.25, 3.875, 0.25, 3.625, 0.25, 3.562, 0.25, 3.875, 0.25, 3.938, 0.25, 3.688, 0.25, 3.625, 0.25, 3.938, 0.25, 4.0, 0.25, 3.75, 0.25, 3.688, 0.25, 4.0, 0.25, 4.062, 0.25, 3.812, 0.25, 3.75, 0.25, 4.062, 0.25, 4.125, 0.25, 3.875, 0.25, 3.812, 0.25, 4.125, 0.25, 4.188, 0.25, 3.938, 0.25, 3.875, 0.25, 4.188, 0.25, 4.25, 0.25, 4.0, 0.25, 3.938, 0.25, 4.25, 0.25, 4.312, 0.25, 4.062, 0.25, 4.0, 0.25, 4.312, 0.25, 4.375, 0.25, 4.125, 0.25, 4.062, 0.25, 4.375, 0.25, 4.438, 0.25, 4.188, 0.25, 4.125, 0.25, 4.438, 0.25, 4.5, 0.25, 4.25, 0.25, 4.188, 0.25, 4.5, 0.25, 4.562, 0.25, 4.312, 0.25, 4.25, 0.25, 4.562, 0.25, 4.625, 0.25, 4.375, 0.25, 4.312, 0.25])
me_cube_003.update()

# ---- objects
ob_cylinder = bpy.data.objects.new('Cylinder', me_cylinder)
ob_cube = bpy.data.objects.new('Cube', me_cube_001)
ob_cube_001 = bpy.data.objects.new('Cube.001', me_cube_003)

# ---- transforms, parenting, visibility, modifiers, constraints
ob_cylinder.location = (0.0, 0.0, 1.381)
_m = ob_cylinder.modifiers.new('Auto Smooth', 'NODES')
_m.node_group = ng_auto_smooth
_gi = [s.identifier for s in ng_auto_smooth.interface.items_tree if s.item_type == 'SOCKET' and s.in_out == 'INPUT']
_m[_gi[1]] = 0.5236  # Angle
ob_cube.location = (0.0, 0.0, 0.0)
ob_cube_001.location = (0.0, 0.0, -0.2098)
_m = ob_cube_001.modifiers.new('Auto Smooth', 'NODES')
_m.node_group = ng_auto_smooth
_gi = [s.identifier for s in ng_auto_smooth.interface.items_tree if s.item_type == 'SOCKET' and s.in_out == 'INPUT']
_m[_gi[1]] = 0.5236  # Angle

# ---- collection membership
col_collection.objects.link(ob_cylinder)
col_collection.objects.link(ob_cube)
col_collection.objects.link(ob_cube_001)

# ---- scene / render settings (as saved in the file)
scene.frame_start = 1; scene.frame_end = 250; scene.frame_set(1)
scene.render.engine = 'BLENDER_EEVEE_NEXT'
scene.cycles.sampling_pattern = 'TABULATED_SOBOL'
bpy.context.view_layer.update()

# ---- added for rendering (the .blend has no active camera and no usable light): camera, sun
cam_auto = bpy.data.cameras.new('AutoCamera')
cam_auto.lens = 50.0
cam_auto.sensor_width = 36.0
cam_auto.clip_end = 1000.0
ob_auto_camera = bpy.data.objects.new('AutoCamera', cam_auto)
scene.collection.objects.link(ob_auto_camera)
ob_auto_camera.location = (2.95402, -3.54483, 3.10378)
ob_auto_camera.rotation_euler = (1.09748, -7.21219e-08, 0.694738)
scene.camera = ob_auto_camera
light_auto_sun = bpy.data.lights.new('AutoSun', 'SUN')
light_auto_sun.energy = 3.0
light_auto_sun.angle = 0.0523599
ob_auto_sun = bpy.data.objects.new('AutoSun', light_auto_sun)
scene.collection.objects.link(ob_auto_sun)
ob_auto_sun.rotation_euler = (0.872665, 0.174533, 0.523599)
bpy.context.view_layer.update()

